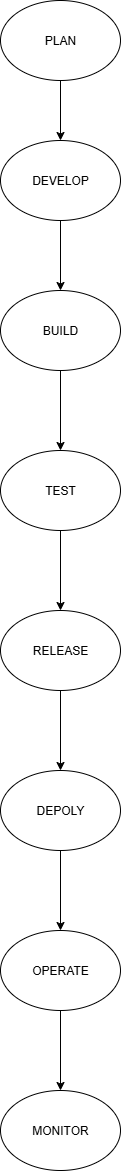

The diagram above was exported from draw.io. Its source (the exported page's mxGraphModel, read from the mxfile embedded in the PNG):
<mxGraphModel dx="947" dy="511" grid="1" gridSize="10" guides="1" tooltips="1" connect="1" arrows="1" fold="1" page="1" pageScale="1" pageWidth="850" pageHeight="1100" math="0" shadow="0">
  <root>
    <mxCell id="0" />
    <mxCell id="1" parent="0" />
    <mxCell id="yiNh51AHhpzxyVhxCsDs-1" value="PLAN" style="ellipse;whiteSpace=wrap;html=1;" parent="1" vertex="1">
      <mxGeometry x="350" y="10" width="120" height="80" as="geometry" />
    </mxCell>
    <mxCell id="yiNh51AHhpzxyVhxCsDs-4" value="" style="endArrow=classic;html=1;rounded=0;exitX=0.5;exitY=1;exitDx=0;exitDy=0;" parent="1" source="yiNh51AHhpzxyVhxCsDs-1" edge="1">
      <mxGeometry width="50" height="50" relative="1" as="geometry">
        <mxPoint x="400" y="290" as="sourcePoint" />
        <mxPoint x="410" y="150" as="targetPoint" />
        <Array as="points" />
      </mxGeometry>
    </mxCell>
    <mxCell id="yiNh51AHhpzxyVhxCsDs-5" value="DEVELOP" style="ellipse;whiteSpace=wrap;html=1;" parent="1" vertex="1">
      <mxGeometry x="350" y="150" width="120" height="80" as="geometry" />
    </mxCell>
    <mxCell id="yiNh51AHhpzxyVhxCsDs-6" value="" style="endArrow=classic;html=1;rounded=0;exitX=0.5;exitY=1;exitDx=0;exitDy=0;" parent="1" source="yiNh51AHhpzxyVhxCsDs-5" edge="1">
      <mxGeometry width="50" height="50" relative="1" as="geometry">
        <mxPoint x="400" y="290" as="sourcePoint" />
        <mxPoint x="410" y="300" as="targetPoint" />
      </mxGeometry>
    </mxCell>
    <mxCell id="yiNh51AHhpzxyVhxCsDs-7" value="BUILD" style="ellipse;whiteSpace=wrap;html=1;" parent="1" vertex="1">
      <mxGeometry x="350" y="300" width="120" height="80" as="geometry" />
    </mxCell>
    <mxCell id="yiNh51AHhpzxyVhxCsDs-8" value="" style="endArrow=classic;html=1;rounded=0;exitX=0.5;exitY=1;exitDx=0;exitDy=0;" parent="1" source="yiNh51AHhpzxyVhxCsDs-7" edge="1">
      <mxGeometry width="50" height="50" relative="1" as="geometry">
        <mxPoint x="400" y="290" as="sourcePoint" />
        <mxPoint x="410" y="460" as="targetPoint" />
        <Array as="points" />
      </mxGeometry>
    </mxCell>
    <mxCell id="yiNh51AHhpzxyVhxCsDs-9" value="TEST" style="ellipse;whiteSpace=wrap;html=1;" parent="1" vertex="1">
      <mxGeometry x="350" y="460" width="120" height="80" as="geometry" />
    </mxCell>
    <mxCell id="yiNh51AHhpzxyVhxCsDs-10" value="" style="endArrow=classic;html=1;rounded=0;exitX=0.5;exitY=1;exitDx=0;exitDy=0;" parent="1" source="yiNh51AHhpzxyVhxCsDs-9" edge="1">
      <mxGeometry width="50" height="50" relative="1" as="geometry">
        <mxPoint x="400" y="720" as="sourcePoint" />
        <mxPoint x="410" y="620" as="targetPoint" />
      </mxGeometry>
    </mxCell>
    <mxCell id="yiNh51AHhpzxyVhxCsDs-11" value="RELEASE" style="ellipse;whiteSpace=wrap;html=1;" parent="1" vertex="1">
      <mxGeometry x="350" y="620" width="120" height="80" as="geometry" />
    </mxCell>
    <mxCell id="yiNh51AHhpzxyVhxCsDs-12" value="" style="endArrow=classic;html=1;rounded=0;exitX=0.5;exitY=1;exitDx=0;exitDy=0;" parent="1" source="yiNh51AHhpzxyVhxCsDs-11" edge="1">
      <mxGeometry width="50" height="50" relative="1" as="geometry">
        <mxPoint x="400" y="850" as="sourcePoint" />
        <mxPoint x="410" y="780" as="targetPoint" />
      </mxGeometry>
    </mxCell>
    <mxCell id="yiNh51AHhpzxyVhxCsDs-13" value="DEPOLY" style="ellipse;whiteSpace=wrap;html=1;" parent="1" vertex="1">
      <mxGeometry x="350" y="780" width="120" height="80" as="geometry" />
    </mxCell>
    <mxCell id="yiNh51AHhpzxyVhxCsDs-14" value="" style="endArrow=classic;html=1;rounded=0;exitX=0.5;exitY=1;exitDx=0;exitDy=0;" parent="1" source="yiNh51AHhpzxyVhxCsDs-13" edge="1">
      <mxGeometry width="50" height="50" relative="1" as="geometry">
        <mxPoint x="400" y="910" as="sourcePoint" />
        <mxPoint x="410" y="940" as="targetPoint" />
      </mxGeometry>
    </mxCell>
    <mxCell id="yiNh51AHhpzxyVhxCsDs-15" value="OPERATE" style="ellipse;whiteSpace=wrap;html=1;" parent="1" vertex="1">
      <mxGeometry x="350" y="940" width="120" height="80" as="geometry" />
    </mxCell>
    <mxCell id="yiNh51AHhpzxyVhxCsDs-16" value="" style="endArrow=classic;html=1;rounded=0;exitX=0.5;exitY=1;exitDx=0;exitDy=0;" parent="1" source="yiNh51AHhpzxyVhxCsDs-15" edge="1">
      <mxGeometry width="50" height="50" relative="1" as="geometry">
        <mxPoint x="400" y="1200" as="sourcePoint" />
        <mxPoint x="410" y="1100" as="targetPoint" />
      </mxGeometry>
    </mxCell>
    <mxCell id="yiNh51AHhpzxyVhxCsDs-17" value="MONITOR" style="ellipse;whiteSpace=wrap;html=1;" parent="1" vertex="1">
      <mxGeometry x="350" y="1100" width="120" height="80" as="geometry" />
    </mxCell>
  </root>
</mxGraphModel>